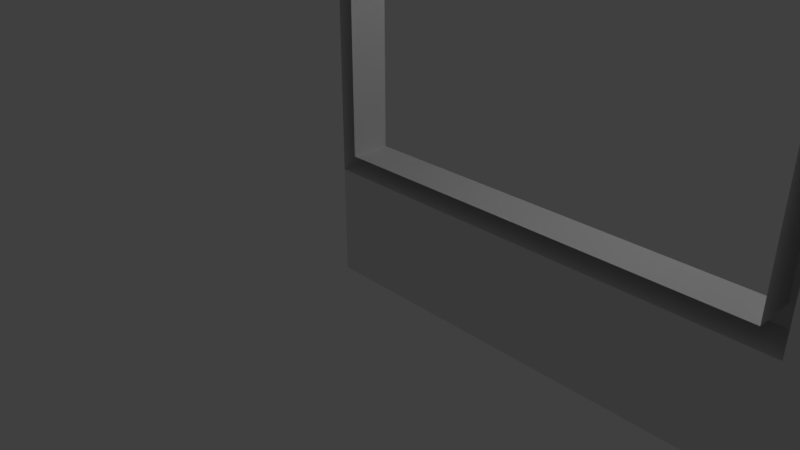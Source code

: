# Source: case1-make-screen-outline.blend  (saved by Blender 2.78.0; exported with 4.5.12 LTS)
import bpy
from mathutils import Matrix  # noqa: F401  (used for matrix-valued properties, if any)

bpy.ops.wm.read_factory_settings(use_empty=True)
scene = bpy.context.scene
scene.name = 'Scene'

# ---- collections
col_collection_1 = bpy.data.collections.new('Collection 1'); scene.collection.children.link(col_collection_1)

# ---- world
world_world = bpy.data.worlds.new('World'); scene.world = world_world
world_world.color = (0.05088, 0.05088, 0.05088)
world_world.use_sun_shadow = False
world_world.sun_shadow_jitter_overblur = 0.0
world_world.cycles.sampling_method = 'MANUAL'

# ---- cameras
cam_camera = bpy.data.cameras.new('Camera')
cam_camera.clip_end = 100.0
cam_camera.lens = 35.0
cam_camera.sensor_width = 32.0
cam_camera.sensor_height = 18.0
cam_camera.ortho_scale = 7.314
cam_camera.dof.focus_distance = 0.0
cam_camera.dof.aperture_fstop = 128.0

# ---- lights
light_lamp = bpy.data.lights.new('Lamp', 'POINT')
light_lamp.transmission_factor = 0.0
light_lamp.cutoff_distance = 30.0
light_lamp.energy = 100.0
light_lamp.shadow_buffer_clip_start = 1.001
light_lamp.shadow_soft_size = 0.1
light_lamp.shadow_maximum_resolution = 0.006
light_lamp.use_absolute_resolution = True

# ---- meshes
me_plane = bpy.data.meshes.new('Plane')
me_plane.from_pydata([(5.1, 0.0, 1.4), (0.0, 0.0, 1.4), (5.1, 0.0, 8.6), (0.0, 0.0, 8.6), (-0.2, 0.0, 0.0), (-0.2, 0.0, 1.4), (-0.2, 0.0, 9.4), (-0.2, 0.0, 8.6), (0.0, 0.0, -0.2), (5.8, 0.0, -0.2), (5.1, 0.0, -0.2), (-0.2, 0.0, -0.2), (6.0, 0.0, 0.0), (6.0, 0.0, 9.4), (6.0, 0.0, 8.6), (6.0, 0.0, 1.4), (6.0, 0.0, -0.2), (5.8, 0.0, 9.6), (5.1, 0.0, 9.6), (0.0, 0.0, 9.6), (-0.2, 0.0, 9.6), (6.0, 0.0, 9.6), (0.0, 0.0, 8.805), (5.1, 0.0, 8.805), (-0.2, 0.0, 8.805), (6.0, 0.0, 8.805), (5.333, 0.0, 8.6), (5.333, 0.0, 1.4), (5.333, 0.0, -0.2), (5.333, 0.0, 9.6), (5.333, 0.0, 8.805), (5.1, 0.0, 1.173), (0.0, 0.0, 1.173), (-0.2, 0.0, 1.173), (6.0, 0.0, 1.173), (5.333, 0.0, 1.173), (5.1, 0.3, 1.4), (0.0, 0.3, 1.4), (5.1, 0.3, 8.6), (0.0, 0.3, 8.6), (-0.2, 0.3, 1.4), (-0.2, 0.3, 8.6), (0.0, 0.3, 8.805), (5.1, 0.3, 8.805), (-0.2, 0.3, 8.805), (5.333, 0.3, 8.6), (5.333, 0.3, 1.4), (5.333, 0.3, 8.805), (5.1, 0.3, 1.173), (0.0, 0.3, 1.173), (-0.2, 0.3, 1.173), (5.333, 0.3, 1.173), (0.0, -0.2, 0.0), (5.8, -0.2, 0.0), (5.8, -0.2, 9.4), (5.8, -0.2, 8.6), (5.8, -0.2, 1.4), (5.1, -0.2, 0.0), (5.1, -0.2, 1.4), (0.0, -0.2, 1.4), (5.1, -0.2, 9.4), (5.1, -0.2, 8.6), (0.0, -0.2, 9.4), (0.0, -0.2, 8.6), (-0.2, -0.2, 0.0), (-0.2, -0.2, 1.4), (-0.2, -0.2, 9.4), (-0.2, -0.2, 8.6), (0.0, -0.2, -0.2), (5.8, -0.2, -0.2), (5.1, -0.2, -0.2), (-0.2, -0.2, -0.2), (6.0, -0.2, 0.0), (6.0, -0.2, 9.4), (6.0, -0.2, 8.6), (6.0, -0.2, 1.4), (6.0, -0.2, -0.2), (5.8, -0.2, 9.6), (5.1, -0.2, 9.6), (0.0, -0.2, 9.6), (-0.2, -0.2, 9.6), (6.0, -0.2, 9.6), (0.0, -0.2, 8.805), (5.1, -0.2, 8.805), (5.8, -0.2, 8.805), (-0.2, -0.2, 8.805), (6.0, -0.2, 8.805), (5.333, -0.2, 9.4), (5.333, -0.2, 8.6), (5.333, -0.2, 0.0), (5.333, -0.2, 1.4), (5.333, -0.2, -0.2), (5.333, -0.2, 9.6), (5.333, -0.2, 8.805), (5.1, -0.2, 1.173), (5.8, -0.2, 1.173), (0.0, -0.2, 1.173), (-0.2, -0.2, 1.173), (6.0, -0.2, 1.173), (5.333, -0.2, 1.173)], [], [(2, 3, 63, 61), (7, 5, 40, 41), (13, 21, 81, 73), (5, 7, 67, 65), (34, 15, 75, 98), (23, 22, 42, 43), (26, 30, 47, 45), (33, 5, 65, 97), (14, 25, 86, 74), (7, 24, 85, 67), (30, 26, 88, 93), (21, 17, 77, 81), (3, 1, 59, 63), (22, 23, 83, 82), (26, 27, 90, 88), (19, 20, 80, 79), (24, 22, 82, 85), (27, 35, 99, 90), (18, 19, 79, 78), (1, 0, 58, 59), (22, 24, 44, 42), (4, 11, 71, 64), (29, 18, 78, 92), (31, 32, 96, 94), (25, 13, 73, 86), (11, 8, 68, 71), (9, 16, 76, 69), (5, 33, 50, 40), (31, 35, 51, 48), (27, 26, 45, 46), (32, 33, 97, 96), (6, 24, 85, 66), (24, 7, 41, 44), (8, 10, 70, 68), (42, 39, 38, 43), (37, 39, 41, 40), (49, 37, 40, 50), (39, 42, 44, 41), (38, 36, 46, 45), (43, 38, 45, 47), (36, 48, 51, 46), (36, 37, 49, 48), (30, 23, 43, 47), (33, 32, 49, 50), (32, 31, 48, 49), (3, 2, 38, 39), (0, 1, 37, 36), (2, 0, 36, 38), (1, 3, 39, 37), (35, 27, 46, 51), (93, 88, 55, 84), (88, 90, 56, 55), (99, 89, 53, 95), (94, 96, 52, 57), (82, 62, 66, 85), (52, 64, 71, 68), (57, 52, 68, 70), (89, 57, 70, 91), (95, 53, 72, 98), (84, 55, 74, 86), (55, 56, 75, 74), (53, 69, 76, 72), (87, 54, 77, 92), (54, 73, 81, 77), (66, 62, 79, 80), (62, 60, 78, 79), (54, 84, 86, 73), (62, 82, 83, 60), (87, 93, 84, 54), (60, 83, 93, 87), (60, 87, 92, 78), (53, 89, 91, 69), (94, 57, 89, 99), (56, 95, 98, 75), (52, 96, 97, 64), (90, 99, 95, 56), (15, 14, 74, 75), (33, 4, 64, 97), (0, 2, 61, 58), (16, 12, 72, 76), (20, 6, 66, 80), (12, 34, 98, 72), (28, 9, 69, 91), (17, 29, 92, 77), (35, 31, 94, 99), (23, 30, 93, 83), (10, 28, 91, 70)])
me_plane.use_remesh_preserve_volume = False
me_plane.use_remesh_preserve_attributes = False
me_plane.use_mirror_vertex_groups = False
me_plane.update()

# ---- objects
ob_plane = bpy.data.objects.new('Plane', me_plane)
ob_lamp = bpy.data.objects.new('Lamp', light_lamp)
ob_camera = bpy.data.objects.new('Camera', cam_camera)

# ---- transforms, parenting, visibility, modifiers, constraints
ob_plane.location = (0.0, 0.0, 0.0)
ob_plane.lineart.crease_threshold = 0.0
ob_lamp.location = (4.076, 1.005, 5.904)
ob_lamp.rotation_euler = (0.6503, 0.05522, 1.866)
ob_lamp.lock_rotations_4d = False
ob_lamp.empty_display_type = 'ARROWS'
ob_lamp.color = (0.0, 0.0, 0.0, 0.0)
ob_lamp.lineart.crease_threshold = 0.0
ob_camera.location = (7.481, -6.508, 5.344)
ob_camera.rotation_euler = (1.109, 0.0, 0.8149)
ob_camera.lock_rotations_4d = False
ob_camera.empty_display_type = 'ARROWS'
ob_camera.color = (0.0, 0.0, 0.0, 0.0)
ob_camera.display_type = 'WIRE'
ob_camera.lineart.crease_threshold = 0.0

# ---- collection membership
col_collection_1.objects.link(ob_plane)
col_collection_1.objects.link(ob_lamp)
col_collection_1.objects.link(ob_camera)

# ---- scene / render settings (as saved in the file)
scene.camera = ob_camera
scene.frame_start = 1; scene.frame_end = 250; scene.frame_set(0)
scene.render.engine = 'BLENDER_EEVEE_NEXT'
scene.render.resolution_percentage = 50
scene.render.dither_intensity = 0.0
scene.cycles.use_denoising = False
scene.cycles.samples = 128
scene.cycles.sampling_pattern = 'TABULATED_SOBOL'
scene.cycles.light_sampling_threshold = 0.0
scene.cycles.use_adaptive_sampling = False
scene.cycles.use_light_tree = False
scene.cycles.blur_glossy = 0.0
scene.cycles.sample_clamp_indirect = 0.0
scene.view_settings.view_transform = 'Standard'
bpy.context.view_layer.update()
